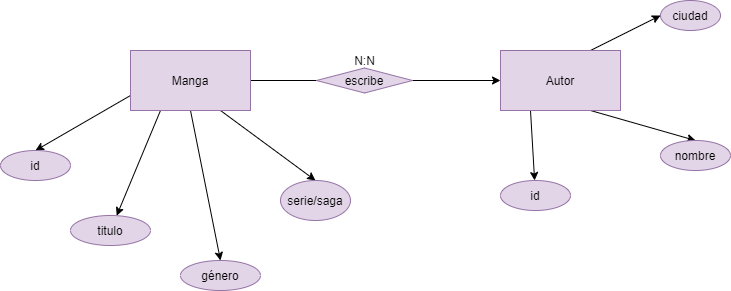

The diagram above was exported from draw.io. Its source (the exported page's mxGraphModel, read from the mxfile embedded in the PNG):
<mxGraphModel dx="852" dy="486" grid="1" gridSize="10" guides="1" tooltips="1" connect="1" arrows="1" fold="1" page="1" pageScale="1" pageWidth="827" pageHeight="1169" math="0" shadow="0">
  <root>
    <mxCell id="0" />
    <mxCell id="1" parent="0" />
    <mxCell id="KHAd70nO3hJm2-ADLgSc-12" style="edgeStyle=none;rounded=0;orthogonalLoop=1;jettySize=auto;html=1;exitX=0;exitY=0.75;exitDx=0;exitDy=0;entryX=0.5;entryY=0;entryDx=0;entryDy=0;" parent="1" source="KHAd70nO3hJm2-ADLgSc-1" target="KHAd70nO3hJm2-ADLgSc-2" edge="1">
      <mxGeometry relative="1" as="geometry" />
    </mxCell>
    <mxCell id="KHAd70nO3hJm2-ADLgSc-13" style="edgeStyle=none;rounded=0;orthogonalLoop=1;jettySize=auto;html=1;exitX=0.25;exitY=1;exitDx=0;exitDy=0;" parent="1" source="KHAd70nO3hJm2-ADLgSc-1" target="KHAd70nO3hJm2-ADLgSc-3" edge="1">
      <mxGeometry relative="1" as="geometry" />
    </mxCell>
    <mxCell id="KHAd70nO3hJm2-ADLgSc-14" style="edgeStyle=none;rounded=0;orthogonalLoop=1;jettySize=auto;html=1;exitX=0.5;exitY=1;exitDx=0;exitDy=0;entryX=0.5;entryY=0;entryDx=0;entryDy=0;" parent="1" source="KHAd70nO3hJm2-ADLgSc-1" target="KHAd70nO3hJm2-ADLgSc-4" edge="1">
      <mxGeometry relative="1" as="geometry" />
    </mxCell>
    <mxCell id="KHAd70nO3hJm2-ADLgSc-15" style="edgeStyle=none;rounded=0;orthogonalLoop=1;jettySize=auto;html=1;exitX=0.75;exitY=1;exitDx=0;exitDy=0;entryX=0.5;entryY=0;entryDx=0;entryDy=0;" parent="1" source="KHAd70nO3hJm2-ADLgSc-1" target="KHAd70nO3hJm2-ADLgSc-6" edge="1">
      <mxGeometry relative="1" as="geometry" />
    </mxCell>
    <mxCell id="KHAd70nO3hJm2-ADLgSc-18" style="edgeStyle=none;rounded=0;orthogonalLoop=1;jettySize=auto;html=1;exitX=1;exitY=0.5;exitDx=0;exitDy=0;entryX=0;entryY=0.5;entryDx=0;entryDy=0;" parent="1" source="KHAd70nO3hJm2-ADLgSc-1" target="KHAd70nO3hJm2-ADLgSc-8" edge="1">
      <mxGeometry relative="1" as="geometry" />
    </mxCell>
    <mxCell id="KHAd70nO3hJm2-ADLgSc-1" value="Manga" style="rounded=0;whiteSpace=wrap;html=1;fillColor=#e1d5e7;strokeColor=#9673a6;" parent="1" vertex="1">
      <mxGeometry x="200" y="90" width="120" height="60" as="geometry" />
    </mxCell>
    <mxCell id="KHAd70nO3hJm2-ADLgSc-2" value="id" style="ellipse;whiteSpace=wrap;html=1;fillColor=#e1d5e7;strokeColor=#9673a6;" parent="1" vertex="1">
      <mxGeometry x="70" y="190" width="70" height="30" as="geometry" />
    </mxCell>
    <mxCell id="KHAd70nO3hJm2-ADLgSc-3" value="titulo" style="ellipse;whiteSpace=wrap;html=1;fillColor=#e1d5e7;strokeColor=#9673a6;" parent="1" vertex="1">
      <mxGeometry x="140" y="255" width="80" height="30" as="geometry" />
    </mxCell>
    <mxCell id="KHAd70nO3hJm2-ADLgSc-4" value="género" style="ellipse;whiteSpace=wrap;html=1;fillColor=#e1d5e7;strokeColor=#9673a6;" parent="1" vertex="1">
      <mxGeometry x="250" y="300" width="80" height="30" as="geometry" />
    </mxCell>
    <mxCell id="KHAd70nO3hJm2-ADLgSc-6" value="serie/saga" style="ellipse;whiteSpace=wrap;html=1;fillColor=#e1d5e7;strokeColor=#9673a6;" parent="1" vertex="1">
      <mxGeometry x="350" y="220" width="70" height="40" as="geometry" />
    </mxCell>
    <mxCell id="KHAd70nO3hJm2-ADLgSc-7" style="edgeStyle=orthogonalEdgeStyle;rounded=0;orthogonalLoop=1;jettySize=auto;html=1;exitX=0.5;exitY=1;exitDx=0;exitDy=0;" parent="1" source="KHAd70nO3hJm2-ADLgSc-6" target="KHAd70nO3hJm2-ADLgSc-6" edge="1">
      <mxGeometry relative="1" as="geometry" />
    </mxCell>
    <mxCell id="KHAd70nO3hJm2-ADLgSc-16" style="edgeStyle=none;rounded=0;orthogonalLoop=1;jettySize=auto;html=1;exitX=0.25;exitY=1;exitDx=0;exitDy=0;" parent="1" source="KHAd70nO3hJm2-ADLgSc-8" target="KHAd70nO3hJm2-ADLgSc-9" edge="1">
      <mxGeometry relative="1" as="geometry" />
    </mxCell>
    <mxCell id="KHAd70nO3hJm2-ADLgSc-17" style="edgeStyle=none;rounded=0;orthogonalLoop=1;jettySize=auto;html=1;exitX=0.75;exitY=1;exitDx=0;exitDy=0;entryX=0.5;entryY=0;entryDx=0;entryDy=0;" parent="1" source="KHAd70nO3hJm2-ADLgSc-8" target="KHAd70nO3hJm2-ADLgSc-10" edge="1">
      <mxGeometry relative="1" as="geometry" />
    </mxCell>
    <mxCell id="KHAd70nO3hJm2-ADLgSc-21" style="edgeStyle=none;rounded=0;orthogonalLoop=1;jettySize=auto;html=1;exitX=0.75;exitY=0;exitDx=0;exitDy=0;entryX=0;entryY=0.5;entryDx=0;entryDy=0;" parent="1" source="KHAd70nO3hJm2-ADLgSc-8" target="KHAd70nO3hJm2-ADLgSc-20" edge="1">
      <mxGeometry relative="1" as="geometry" />
    </mxCell>
    <mxCell id="KHAd70nO3hJm2-ADLgSc-8" value="Autor" style="rounded=0;whiteSpace=wrap;html=1;fillColor=#e1d5e7;strokeColor=#9673a6;" parent="1" vertex="1">
      <mxGeometry x="570" y="90" width="120" height="60" as="geometry" />
    </mxCell>
    <mxCell id="KHAd70nO3hJm2-ADLgSc-9" value="id" style="ellipse;whiteSpace=wrap;html=1;fillColor=#e1d5e7;strokeColor=#9673a6;" parent="1" vertex="1">
      <mxGeometry x="570" y="220" width="70" height="30" as="geometry" />
    </mxCell>
    <mxCell id="KHAd70nO3hJm2-ADLgSc-10" value="nombre" style="ellipse;whiteSpace=wrap;html=1;fillColor=#e1d5e7;strokeColor=#9673a6;" parent="1" vertex="1">
      <mxGeometry x="730" y="180" width="70" height="30" as="geometry" />
    </mxCell>
    <mxCell id="KHAd70nO3hJm2-ADLgSc-19" value="N:N" style="text;html=1;align=center;verticalAlign=middle;resizable=0;points=[];autosize=1;strokeColor=none;fillColor=none;" parent="1" vertex="1">
      <mxGeometry x="414" y="90" width="40" height="20" as="geometry" />
    </mxCell>
    <mxCell id="KHAd70nO3hJm2-ADLgSc-20" value="ciudad" style="ellipse;whiteSpace=wrap;html=1;fillColor=#e1d5e7;strokeColor=#9673a6;" parent="1" vertex="1">
      <mxGeometry x="730" y="40" width="60" height="30" as="geometry" />
    </mxCell>
    <mxCell id="KHAd70nO3hJm2-ADLgSc-22" value="escribe" style="rhombus;whiteSpace=wrap;html=1;fillColor=#e1d5e7;strokeColor=#9673a6;" parent="1" vertex="1">
      <mxGeometry x="386" y="107.5" width="96" height="25" as="geometry" />
    </mxCell>
  </root>
</mxGraphModel>